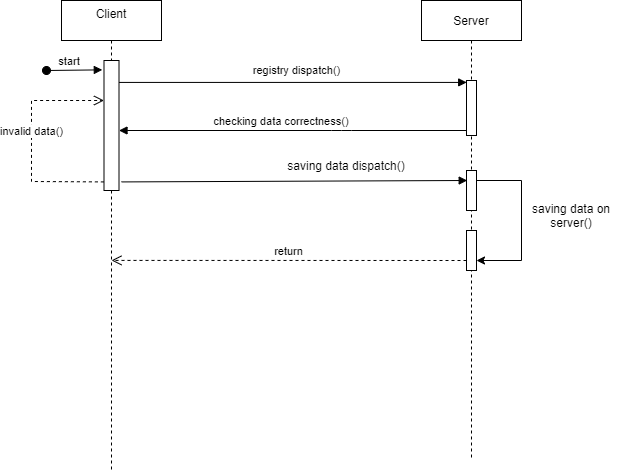

The diagram above was exported from draw.io. Its source (the exported page's mxGraphModel, read from the mxfile embedded in the PNG):
<mxGraphModel dx="1888" dy="551" grid="1" gridSize="10" guides="1" tooltips="1" connect="1" arrows="1" fold="1" page="1" pageScale="1" pageWidth="850" pageHeight="1100" math="0" shadow="0">
  <root>
    <mxCell id="0" />
    <mxCell id="1" parent="0" />
    <mxCell id="yXHU8v_fLDJtq0XMrZAF-4" value="" style="verticalAlign=bottom;endArrow=block;entryX=0.02;entryY=0.035;shadow=0;strokeWidth=1;entryDx=0;entryDy=0;entryPerimeter=0;exitX=1.167;exitY=0.934;exitDx=0;exitDy=0;exitPerimeter=0;" edge="1" parent="1" source="3nuBFxr9cyL0pnOWT2aG-4">
      <mxGeometry x="0.5054" y="50" relative="1" as="geometry">
        <mxPoint x="150" y="270" as="sourcePoint" />
        <mxPoint x="345.70000000000005" y="239.99999999999994" as="targetPoint" />
        <mxPoint as="offset" />
      </mxGeometry>
    </mxCell>
    <mxCell id="3nuBFxr9cyL0pnOWT2aG-1" value="Client&#10;" style="shape=umlLifeline;perimeter=lifelinePerimeter;container=1;collapsible=0;recursiveResize=0;rounded=0;shadow=0;strokeWidth=1;" parent="1" vertex="1">
      <mxGeometry x="-60" y="60" width="100" height="470" as="geometry" />
    </mxCell>
    <mxCell id="3nuBFxr9cyL0pnOWT2aG-3" value="start" style="verticalAlign=bottom;startArrow=oval;endArrow=block;startSize=8;shadow=0;strokeWidth=1;entryX=-0.113;entryY=0.072;entryDx=0;entryDy=0;entryPerimeter=0;" parent="3nuBFxr9cyL0pnOWT2aG-1" target="3nuBFxr9cyL0pnOWT2aG-4" edge="1">
      <mxGeometry x="-0.1667" relative="1" as="geometry">
        <mxPoint x="-15" y="70" as="sourcePoint" />
        <mxPoint x="40" y="70" as="targetPoint" />
        <mxPoint as="offset" />
      </mxGeometry>
    </mxCell>
    <mxCell id="3nuBFxr9cyL0pnOWT2aG-4" value="" style="points=[];perimeter=orthogonalPerimeter;rounded=0;shadow=0;strokeWidth=1;" parent="3nuBFxr9cyL0pnOWT2aG-1" vertex="1">
      <mxGeometry x="42.5" y="60" width="15" height="130" as="geometry" />
    </mxCell>
    <mxCell id="yXHU8v_fLDJtq0XMrZAF-27" value="invalid data()" style="html=1;verticalAlign=bottom;endArrow=open;dashed=1;endSize=8;rounded=0;exitX=-0.007;exitY=0.934;exitDx=0;exitDy=0;exitPerimeter=0;" edge="1" parent="3nuBFxr9cyL0pnOWT2aG-1" source="3nuBFxr9cyL0pnOWT2aG-4" target="3nuBFxr9cyL0pnOWT2aG-4">
      <mxGeometry relative="1" as="geometry">
        <mxPoint y="179" as="sourcePoint" />
        <mxPoint x="-10" y="100" as="targetPoint" />
        <Array as="points">
          <mxPoint x="-30" y="181" />
          <mxPoint x="-30" y="100" />
        </Array>
      </mxGeometry>
    </mxCell>
    <mxCell id="3nuBFxr9cyL0pnOWT2aG-5" value="Server" style="shape=umlLifeline;perimeter=lifelinePerimeter;container=1;collapsible=0;recursiveResize=0;rounded=0;shadow=0;strokeWidth=1;" parent="1" vertex="1">
      <mxGeometry x="300" y="60" width="100" height="460" as="geometry" />
    </mxCell>
    <mxCell id="3nuBFxr9cyL0pnOWT2aG-6" value="" style="points=[];perimeter=orthogonalPerimeter;rounded=0;shadow=0;strokeWidth=1;" parent="3nuBFxr9cyL0pnOWT2aG-5" vertex="1">
      <mxGeometry x="45" y="80" width="10" height="55" as="geometry" />
    </mxCell>
    <mxCell id="yXHU8v_fLDJtq0XMrZAF-13" value="" style="rounded=0;whiteSpace=wrap;html=1;fillColor=default;" vertex="1" parent="3nuBFxr9cyL0pnOWT2aG-5">
      <mxGeometry x="45" y="170" width="10" height="40" as="geometry" />
    </mxCell>
    <mxCell id="yXHU8v_fLDJtq0XMrZAF-20" value="" style="rounded=0;whiteSpace=wrap;html=1;fillColor=default;" vertex="1" parent="3nuBFxr9cyL0pnOWT2aG-5">
      <mxGeometry x="45" y="230" width="10" height="40" as="geometry" />
    </mxCell>
    <mxCell id="yXHU8v_fLDJtq0XMrZAF-21" value="" style="endArrow=classic;html=1;rounded=0;exitX=1;exitY=0.25;exitDx=0;exitDy=0;entryX=1;entryY=0.75;entryDx=0;entryDy=0;" edge="1" parent="3nuBFxr9cyL0pnOWT2aG-5" source="yXHU8v_fLDJtq0XMrZAF-13" target="yXHU8v_fLDJtq0XMrZAF-20">
      <mxGeometry width="50" height="50" relative="1" as="geometry">
        <mxPoint x="100" y="230" as="sourcePoint" />
        <mxPoint x="160" y="250" as="targetPoint" />
        <Array as="points">
          <mxPoint x="100" y="180" />
          <mxPoint x="100" y="260" />
        </Array>
      </mxGeometry>
    </mxCell>
    <mxCell id="3nuBFxr9cyL0pnOWT2aG-8" value="registry dispatch()" style="verticalAlign=bottom;endArrow=block;entryX=0.02;entryY=0.035;shadow=0;strokeWidth=1;entryDx=0;entryDy=0;entryPerimeter=0;" parent="1" source="3nuBFxr9cyL0pnOWT2aG-4" target="3nuBFxr9cyL0pnOWT2aG-6" edge="1">
      <mxGeometry x="0.0207" y="3" relative="1" as="geometry">
        <mxPoint x="120" y="142" as="sourcePoint" />
        <mxPoint x="1" as="offset" />
      </mxGeometry>
    </mxCell>
    <mxCell id="3nuBFxr9cyL0pnOWT2aG-9" value="checking data correctness()" style="verticalAlign=bottom;endArrow=block;shadow=0;strokeWidth=1;" parent="1" source="3nuBFxr9cyL0pnOWT2aG-6" target="3nuBFxr9cyL0pnOWT2aG-4" edge="1">
      <mxGeometry x="0.0647" relative="1" as="geometry">
        <mxPoint x="240" y="200" as="sourcePoint" />
        <Array as="points">
          <mxPoint x="220" y="190" />
        </Array>
        <mxPoint as="offset" />
      </mxGeometry>
    </mxCell>
    <mxCell id="yXHU8v_fLDJtq0XMrZAF-18" value="saving data dispatch()" style="text;html=1;strokeColor=none;fillColor=none;align=center;verticalAlign=middle;whiteSpace=wrap;rounded=0;" vertex="1" parent="1">
      <mxGeometry x="160" y="210" width="130" height="30" as="geometry" />
    </mxCell>
    <mxCell id="yXHU8v_fLDJtq0XMrZAF-24" value="saving data on server()" style="text;html=1;strokeColor=none;fillColor=none;align=center;verticalAlign=middle;whiteSpace=wrap;rounded=0;" vertex="1" parent="1">
      <mxGeometry x="400" y="260" width="100" height="30" as="geometry" />
    </mxCell>
    <mxCell id="yXHU8v_fLDJtq0XMrZAF-26" value="return" style="html=1;verticalAlign=bottom;endArrow=open;dashed=1;endSize=8;rounded=0;exitX=0;exitY=0.75;exitDx=0;exitDy=0;entryX=0.5;entryY=0.553;entryDx=0;entryDy=0;entryPerimeter=0;" edge="1" parent="1" source="yXHU8v_fLDJtq0XMrZAF-20" target="3nuBFxr9cyL0pnOWT2aG-1">
      <mxGeometry relative="1" as="geometry">
        <mxPoint x="290" y="320" as="sourcePoint" />
        <mxPoint x="210" y="320" as="targetPoint" />
      </mxGeometry>
    </mxCell>
  </root>
</mxGraphModel>